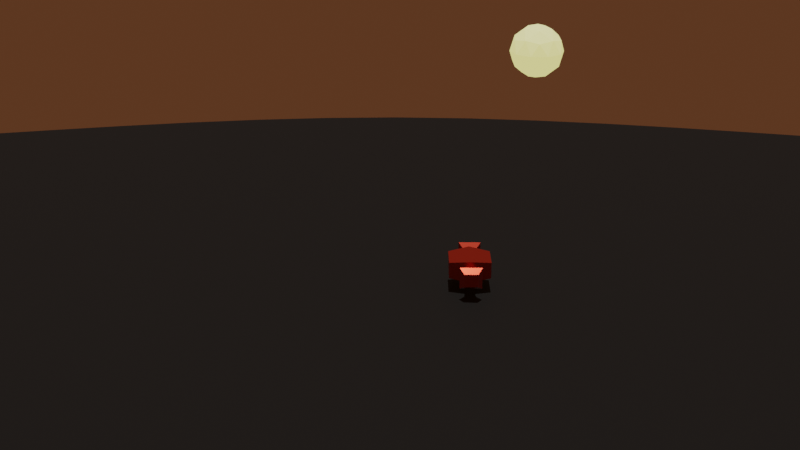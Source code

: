 # Source: mockScene.blend  (saved by Blender 2.91.10; exported with 4.5.12 LTS)
import bpy
from mathutils import Matrix  # noqa: F401  (used for matrix-valued properties, if any)

bpy.ops.wm.read_factory_settings(use_empty=True)
scene = bpy.context.scene
scene.name = 'Scene'

# ---- collections
col_collection = bpy.data.collections.new('Collection'); scene.collection.children.link(col_collection)

# ---- materials (node trees are filled in below, after node groups)
mat_material = bpy.data.materials.new('Material')
mat_material.alpha_threshold = 0.0
mat_material.line_color = (0.0, 0.0, 0.0, 1.0)
mat_material_001 = bpy.data.materials.new('Material.001')
mat_material_002 = bpy.data.materials.new('Material.002')

# ---- material node trees
mat_material.use_nodes = True; mat_material.node_tree.nodes.clear()
_N = mat_material.node_tree.nodes; _L = mat_material.node_tree.links
n0 = _N.new('ShaderNodeOutputMaterial'); n0.name = 'Material Output'; n0.location = (300, 300)
n1 = _N.new('ShaderNodeBsdfPrincipled'); n1.name = 'Principled BSDF'; n1.location = (10, 300)
n1.distribution = 'GGX'
n1.subsurface_method = 'BURLEY'
n1.inputs[0].default_value = (0.01341, 0.0116, 0.01275, 1.0)
n1.inputs[2].default_value = 0.7759
n1.inputs[3].default_value = 1.45
n1.inputs[27].default_value = (0.0, 0.0, 0.0, 1.0)
n1.inputs[28].default_value = 1.0
_L.new(n1.outputs[0], n0.inputs[0])
n0.is_active_output = True
mat_material_001.use_nodes = True; mat_material_001.node_tree.nodes.clear()
_N = mat_material_001.node_tree.nodes; _L = mat_material_001.node_tree.links
n0 = _N.new('ShaderNodeBsdfPrincipled'); n0.name = 'Principled BSDF'; n0.location = (10, 300)
n0.distribution = 'GGX'
n0.subsurface_method = 'BURLEY'
n0.inputs[3].default_value = 1.45
n0.inputs[27].default_value = (0.855, 0.8219, 0.2781, 1.0)
n0.inputs[28].default_value = 1.0
n1 = _N.new('ShaderNodeOutputMaterial'); n1.name = 'Material Output'; n1.location = (300, 300)
_L.new(n0.outputs[0], n1.inputs[0])
n1.is_active_output = True
mat_material_002.use_nodes = True; mat_material_002.node_tree.nodes.clear()
_N = mat_material_002.node_tree.nodes; _L = mat_material_002.node_tree.links
n0 = _N.new('ShaderNodeBsdfPrincipled'); n0.name = 'Principled BSDF'; n0.location = (10, 300)
n0.distribution = 'GGX'
n0.subsurface_method = 'BURLEY'
n0.inputs[0].default_value = (0.8, 0.05895, 0.02959, 1.0)
n0.inputs[1].default_value = 0.6809
n0.inputs[2].default_value = 0.195
n0.inputs[3].default_value = 1.45
n0.inputs[27].default_value = (0.02198, 0.01893, 0.01939, 1.0)
n1 = _N.new('ShaderNodeOutputMaterial'); n1.name = 'Material Output'; n1.location = (300, 300)
_L.new(n0.outputs[0], n1.inputs[0])
n1.is_active_output = True

# ---- world
world_world = bpy.data.worlds.new('World'); scene.world = world_world
world_world.use_nodes = True; world_world.node_tree.nodes.clear()
_N = world_world.node_tree.nodes; _L = world_world.node_tree.links
n0 = _N.new('ShaderNodeOutputWorld'); n0.name = 'World Output'; n0.location = (300, 300)
n1 = _N.new('ShaderNodeBackground'); n1.name = 'Background'; n1.location = (10, 300)
n1.inputs[0].default_value = (0.08714, 0.03325, 0.01407, 1.0)
_L.new(n1.outputs[0], n0.inputs[0])
n0.is_active_output = True
world_world.color = (0.05088, 0.05088, 0.05088)
world_world.use_sun_shadow = False
world_world.sun_shadow_jitter_overblur = 0.0

# ---- cameras
cam_camera_001 = bpy.data.cameras.new('Camera.001')

# ---- lights
light_sun = bpy.data.lights.new('Sun', 'SUN')
light_sun.color = (0.9551, 1.0, 0.9114)
light_sun.transmission_factor = 0.0
light_sun.energy = 1.0
light_sun.shadow_soft_size = 0.125

# ---- meshes
me_cube = bpy.data.meshes.new('Cube')
me_cube.from_pydata([(1.0, 1.0, 1.407), (1.0, 1.0, -0.5976), (1.0, -1.0, 1.407), (1.0, -1.0, -0.5976), (-1.0, 1.0, 1.407), (-1.0, 1.0, -0.5976), (-1.0, -1.0, 1.407), (-1.0, -1.0, -0.5976), (-1.0, 0.875, -0.3875), (-1.0, 0.75, -0.1606), (-1.0, 0.625, 0.06931), (-1.0, 0.5, 0.2883), (-1.0, 0.375, 0.4825), (-1.0, 0.25, 0.6381), (-1.0, 0.125, 0.7412), (-1.0, 0.0, 0.7782), (-1.0, -0.125, 0.7412), (-1.0, -0.25, 0.6381), (-1.0, -0.375, 0.4825), (-1.0, -0.5, 0.2883), (-1.0, -0.625, 0.06931), (-1.0, -0.75, -0.1606), (-1.0, -0.875, -0.3875), (1.0, 0.875, 1.618), (1.0, 0.75, 1.846), (1.0, 0.625, 2.077), (1.0, 0.5, 2.297), (1.0, 0.375, 2.492), (1.0, 0.25, 2.649), (1.0, 0.125, 2.753), (1.0, 0.0, 2.791), (1.0, -0.125, 2.753), (1.0, -0.25, 2.649), (1.0, -0.375, 2.492), (1.0, -0.5, 2.297), (1.0, -0.625, 2.077), (1.0, -0.75, 1.846), (1.0, -0.875, 1.618), (-1.0, -0.875, 1.618), (-1.0, -0.75, 1.846), (-1.0, -0.625, 2.077), (-1.0, -0.5, 2.297), (-1.0, -0.375, 2.492), (-1.0, -0.25, 2.649), (-1.0, -0.125, 2.753), (-1.0, 0.0, 2.791), (-1.0, 0.125, 2.753), (-1.0, 0.25, 2.649), (-1.0, 0.375, 2.492), (-1.0, 0.5, 2.297), (-1.0, 0.625, 2.077), (-1.0, 0.75, 1.846), (-1.0, 0.875, 1.618), (1.0, -0.875, -0.3875), (1.0, -0.75, -0.1606), (1.0, -0.625, 0.06931), (1.0, -0.5, 0.2883), (1.0, -0.375, 0.4825), (1.0, -0.25, 0.6381), (1.0, -0.125, 0.7412), (1.0, 0.0, 0.7782), (1.0, 0.125, 0.7412), (1.0, 0.25, 0.6381), (1.0, 0.375, 0.4825), (1.0, 0.5, 0.2883), (1.0, 0.625, 0.06931), (1.0, 0.75, -0.1606), (1.0, 0.875, -0.3875)], [], [(37, 38, 6, 2), (3, 2, 6, 7), (8, 52, 4, 5), (22, 53, 3, 7), (53, 37, 2, 3), (5, 4, 0, 1), (1, 0, 23, 67), (67, 23, 24, 66), (66, 24, 25, 65), (65, 25, 26, 64), (64, 26, 27, 63), (63, 27, 28, 62), (62, 28, 29, 61), (61, 29, 30, 60), (60, 30, 31, 59), (59, 31, 32, 58), (58, 32, 33, 57), (57, 33, 34, 56), (56, 34, 35, 55), (55, 35, 36, 54), (54, 36, 37, 53), (5, 1, 67, 8), (8, 67, 66, 9), (9, 66, 65, 10), (10, 65, 64, 11), (11, 64, 63, 12), (12, 63, 62, 13), (13, 62, 61, 14), (14, 61, 60, 15), (15, 60, 59, 16), (16, 59, 58, 17), (17, 58, 57, 18), (18, 57, 56, 19), (19, 56, 55, 20), (20, 55, 54, 21), (21, 54, 53, 22), (7, 6, 38, 22), (22, 38, 39, 21), (21, 39, 40, 20), (20, 40, 41, 19), (19, 41, 42, 18), (18, 42, 43, 17), (17, 43, 44, 16), (16, 44, 45, 15), (15, 45, 46, 14), (14, 46, 47, 13), (13, 47, 48, 12), (12, 48, 49, 11), (11, 49, 50, 10), (10, 50, 51, 9), (9, 51, 52, 8), (0, 4, 52, 23), (23, 52, 51, 24), (24, 51, 50, 25), (25, 50, 49, 26), (26, 49, 48, 27), (27, 48, 47, 28), (28, 47, 46, 29), (29, 46, 45, 30), (30, 45, 44, 31), (31, 44, 43, 32), (32, 43, 42, 33), (33, 42, 41, 34), (34, 41, 40, 35), (35, 40, 39, 36), (36, 39, 38, 37)])
_uv = me_cube.uv_layers.new(name='UVMap')
_uv.uv.foreach_set('vector', [0.625, 0.7344, 0.875, 0.7344, 0.875, 0.75, 0.625, 0.75, 0.375, 0.75, 0.625, 0.75, 0.625, 1.0, 0.375, 1.0, 0.375, 0.2344, 0.625, 0.2344, 0.625, 0.25, 0.375, 0.25, 0.125, 0.7344, 0.375, 0.7344, 0.375, 0.75, 0.125, 0.75, 0.375, 0.7344, 0.625, 0.7344, 0.625, 0.75, 0.375, 0.75, 0.375, 0.25, 0.625, 0.25, 0.625, 0.5, 0.375, 0.5, 0.375, 0.5, 0.625, 0.5, 0.625, 0.5156, 0.375, 0.5156, 0.375, 0.5156, 0.625, 0.5156, 0.625, 0.5312, 0.375, 0.5312, 0.375, 0.5312, 0.625, 0.5312, 0.625, 0.5469, 0.375, 0.5469, 0.375, 0.5469, 0.625, 0.5469, 0.625, 0.5625, 0.375, 0.5625, 0.375, 0.5625, 0.625, 0.5625, 0.625, 0.5781, 0.375, 0.5781, 0.375, 0.5781, 0.625, 0.5781, 0.625, 0.5938, 0.375, 0.5938, 0.375, 0.5938, 0.625, 0.5938, 0.625, 0.6094, 0.375, 0.6094, 0.375, 0.6094, 0.625, 0.6094, 0.625, 0.625, 0.375, 0.625, 0.375, 0.625, 0.625, 0.625, 0.625, 0.6406, 0.375, 0.6406, 0.375, 0.6406, 0.625, 0.6406, 0.625, 0.6562, 0.375, 0.6563, 0.375, 0.6563, 0.625, 0.6562, 0.625, 0.6719, 0.375, 0.6719, 0.375, 0.6719, 0.625, 0.6719, 0.625, 0.6875, 0.375, 0.6875, 0.375, 0.6875, 0.625, 0.6875, 0.625, 0.7031, 0.375, 0.7031, 0.375, 0.7031, 0.625, 0.7031, 0.625, 0.7188, 0.375, 0.7188, 0.375, 0.7188, 0.625, 0.7188, 0.625, 0.7344, 0.375, 0.7344, 0.125, 0.5, 0.375, 0.5, 0.375, 0.5156, 0.125, 0.5156, 0.125, 0.5156, 0.375, 0.5156, 0.375, 0.5312, 0.125, 0.5312, 0.125, 0.5312, 0.375, 0.5312, 0.375, 0.5469, 0.125, 0.5469, 0.125, 0.5469, 0.375, 0.5469, 0.375, 0.5625, 0.125, 0.5625, 0.125, 0.5625, 0.375, 0.5625, 0.375, 0.5781, 0.125, 0.5781, 0.125, 0.5781, 0.375, 0.5781, 0.375, 0.5938, 0.125, 0.5938, 0.125, 0.5938, 0.375, 0.5938, 0.375, 0.6094, 0.125, 0.6094, 0.125, 0.6094, 0.375, 0.6094, 0.375, 0.625, 0.125, 0.625, 0.125, 0.625, 0.375, 0.625, 0.375, 0.6406, 0.125, 0.6406, 0.125, 0.6406, 0.375, 0.6406, 0.375, 0.6563, 0.125, 0.6562, 0.125, 0.6562, 0.375, 0.6563, 0.375, 0.6719, 0.125, 0.6719, 0.125, 0.6719, 0.375, 0.6719, 0.375, 0.6875, 0.125, 0.6875, 0.125, 0.6875, 0.375, 0.6875, 0.375, 0.7031, 0.125, 0.7031, 0.125, 0.7031, 0.375, 0.7031, 0.375, 0.7188, 0.125, 0.7188, 0.125, 0.7188, 0.375, 0.7188, 0.375, 0.7344, 0.125, 0.7344, 0.375, 0.0, 0.625, 0.0, 0.625, 0.01562, 0.375, 0.01562, 0.375, 0.01562, 0.625, 0.01562, 0.625, 0.03125, 0.375, 0.03125, 0.375, 0.03125, 0.625, 0.03125, 0.625, 0.04688, 0.375, 0.04688, 0.375, 0.04688, 0.625, 0.04688, 0.625, 0.0625, 0.375, 0.0625, 0.375, 0.0625, 0.625, 0.0625, 0.625, 0.07812, 0.375, 0.07812, 0.375, 0.07812, 0.625, 0.07812, 0.625, 0.09375, 0.375, 0.09375, 0.375, 0.09375, 0.625, 0.09375, 0.625, 0.1094, 0.375, 0.1094, 0.375, 0.1094, 0.625, 0.1094, 0.625, 0.125, 0.375, 0.125, 0.375, 0.125, 0.625, 0.125, 0.625, 0.1406, 0.375, 0.1406, 0.375, 0.1406, 0.625, 0.1406, 0.625, 0.1562, 0.375, 0.1562, 0.375, 0.1562, 0.625, 0.1562, 0.625, 0.1719, 0.375, 0.1719, 0.375, 0.1719, 0.625, 0.1719, 0.625, 0.1875, 0.375, 0.1875, 0.375, 0.1875, 0.625, 0.1875, 0.625, 0.2031, 0.375, 0.2031, 0.375, 0.2031, 0.625, 0.2031, 0.625, 0.2188, 0.375, 0.2188, 0.375, 0.2188, 0.625, 0.2188, 0.625, 0.2344, 0.375, 0.2344, 0.625, 0.5, 0.875, 0.5, 0.875, 0.5156, 0.625, 0.5156, 0.625, 0.5156, 0.875, 0.5156, 0.875, 0.5312, 0.625, 0.5312, 0.625, 0.5312, 0.875, 0.5312, 0.875, 0.5469, 0.625, 0.5469, 0.625, 0.5469, 0.875, 0.5469, 0.875, 0.5625, 0.625, 0.5625, 0.625, 0.5625, 0.875, 0.5625, 0.875, 0.5781, 0.625, 0.5781, 0.625, 0.5781, 0.875, 0.5781, 0.875, 0.5938, 0.625, 0.5938, 0.625, 0.5938, 0.875, 0.5938, 0.875, 0.6094, 0.625, 0.6094, 0.625, 0.6094, 0.875, 0.6094, 0.875, 0.625, 0.625, 0.625, 0.625, 0.625, 0.875, 0.625, 0.875, 0.6406, 0.625, 0.6406, 0.625, 0.6406, 0.875, 0.6406, 0.875, 0.6563, 0.625, 0.6562, 0.625, 0.6562, 0.875, 0.6563, 0.875, 0.6719, 0.625, 0.6719, 0.625, 0.6719, 0.875, 0.6719, 0.875, 0.6875, 0.625, 0.6875, 0.625, 0.6875, 0.875, 0.6875, 0.875, 0.7031, 0.625, 0.7031, 0.625, 0.7031, 0.875, 0.7031, 0.875, 0.7188, 0.625, 0.7188, 0.625, 0.7188, 0.875, 0.7188, 0.875, 0.7344, 0.625, 0.7344])
me_cube.materials.append(mat_material)
me_cube.use_remesh_preserve_volume = False
me_cube.use_remesh_preserve_attributes = False
me_cube.use_mirror_vertex_groups = False
me_cube.update()
me_icosphere = bpy.data.meshes.new('Icosphere')
me_icosphere.from_pydata([(0.0, 0.0, -1.0), (0.7236, -0.5257, -0.4472), (-0.2764, -0.8506, -0.4472), (-0.8944, 0.0, -0.4472), (-0.2764, 0.8506, -0.4472), (0.7236, 0.5257, -0.4472), (0.2764, -0.8506, 0.4472), (-0.7236, -0.5257, 0.4472), (-0.7236, 0.5257, 0.4472), (0.2764, 0.8506, 0.4472), (0.8944, 0.0, 0.4472), (0.0, 0.0, 1.0), (-0.1625, -0.5, -0.8507), (0.4253, -0.309, -0.8507), (0.2629, -0.809, -0.5257), (0.8506, 0.0, -0.5257), (0.4253, 0.309, -0.8507), (-0.5257, 0.0, -0.8507), (-0.6882, -0.5, -0.5257), (-0.1625, 0.5, -0.8507), (-0.6882, 0.5, -0.5257), (0.2629, 0.809, -0.5257), (0.9511, -0.309, 0.0), (0.9511, 0.309, 0.0), (0.0, -1.0, 0.0), (0.5878, -0.809, 0.0), (-0.9511, -0.309, 0.0), (-0.5878, -0.809, 0.0), (-0.5878, 0.809, 0.0), (-0.9511, 0.309, 0.0), (0.5878, 0.809, 0.0), (0.0, 1.0, 0.0), (0.6882, -0.5, 0.5257), (-0.2629, -0.809, 0.5257), (-0.8506, 0.0, 0.5257), (-0.2629, 0.809, 0.5257), (0.6882, 0.5, 0.5257), (0.1625, -0.5, 0.8507), (0.5257, 0.0, 0.8507), (-0.4253, -0.309, 0.8507), (-0.4253, 0.309, 0.8507), (0.1625, 0.5, 0.8507)], [], [(0, 13, 12), (1, 13, 15), (0, 12, 17), (0, 17, 19), (0, 19, 16), (1, 15, 22), (2, 14, 24), (3, 18, 26), (4, 20, 28), (5, 21, 30), (1, 22, 25), (2, 24, 27), (3, 26, 29), (4, 28, 31), (5, 30, 23), (6, 32, 37), (7, 33, 39), (8, 34, 40), (9, 35, 41), (10, 36, 38), (38, 41, 11), (38, 36, 41), (36, 9, 41), (41, 40, 11), (41, 35, 40), (35, 8, 40), (40, 39, 11), (40, 34, 39), (34, 7, 39), (39, 37, 11), (39, 33, 37), (33, 6, 37), (37, 38, 11), (37, 32, 38), (32, 10, 38), (23, 36, 10), (23, 30, 36), (30, 9, 36), (31, 35, 9), (31, 28, 35), (28, 8, 35), (29, 34, 8), (29, 26, 34), (26, 7, 34), (27, 33, 7), (27, 24, 33), (24, 6, 33), (25, 32, 6), (25, 22, 32), (22, 10, 32), (30, 31, 9), (30, 21, 31), (21, 4, 31), (28, 29, 8), (28, 20, 29), (20, 3, 29), (26, 27, 7), (26, 18, 27), (18, 2, 27), (24, 25, 6), (24, 14, 25), (14, 1, 25), (22, 23, 10), (22, 15, 23), (15, 5, 23), (16, 21, 5), (16, 19, 21), (19, 4, 21), (19, 20, 4), (19, 17, 20), (17, 3, 20), (17, 18, 3), (17, 12, 18), (12, 2, 18), (15, 16, 5), (15, 13, 16), (13, 0, 16), (12, 14, 2), (12, 13, 14), (13, 1, 14)])
_uv = me_icosphere.uv_layers.new(name='UVMap')
_uv.uv.foreach_set('vector', [0.8182, 0.0, 0.7727, 0.07873, 0.8636, 0.07873, 0.7273, 0.1575, 0.6818, 0.07873, 0.6364, 0.1575, 0.09091, 0.0, 0.04545, 0.07873, 0.1364, 0.07873, 0.2727, 0.0, 0.2273, 0.07873, 0.3182, 0.07873, 0.4545, 0.0, 0.4091, 0.07873, 0.5, 0.07873, 0.7273, 0.1575, 0.6364, 0.1575, 0.6818, 0.2362, 0.9091, 0.1575, 0.8182, 0.1575, 0.8636, 0.2362, 0.1818, 0.1575, 0.09091, 0.1575, 0.1364, 0.2362, 0.3636, 0.1575, 0.2727, 0.1575, 0.3182, 0.2362, 0.5455, 0.1575, 0.4545, 0.1575, 0.5, 0.2362, 0.7273, 0.1575, 0.6818, 0.2362, 0.7727, 0.2362, 0.9091, 0.1575, 0.8636, 0.2362, 0.9545, 0.2362, 0.1818, 0.1575, 0.1364, 0.2362, 0.2273, 0.2362, 0.3636, 0.1575, 0.3182, 0.2362, 0.4091, 0.2362, 0.5455, 0.1575, 0.5, 0.2362, 0.5909, 0.2362, 0.8182, 0.3149, 0.7273, 0.3149, 0.7727, 0.3937, 1.0, 0.3149, 0.9091, 0.3149, 0.9545, 0.3937, 0.2727, 0.3149, 0.1818, 0.3149, 0.2273, 0.3937, 0.4545, 0.3149, 0.3636, 0.3149, 0.4091, 0.3937, 0.6364, 0.3149, 0.5455, 0.3149, 0.5909, 0.3937, 0.5909, 0.3937, 0.5, 0.3937, 0.5455, 0.4724, 0.5909, 0.3937, 0.5455, 0.3149, 0.5, 0.3937, 0.5455, 0.3149, 0.4545, 0.3149, 0.5, 0.3937, 0.4091, 0.3937, 0.3182, 0.3937, 0.3636, 0.4724, 0.4091, 0.3937, 0.3636, 0.3149, 0.3182, 0.3937, 0.3636, 0.3149, 0.2727, 0.3149, 0.3182, 0.3937, 0.2273, 0.3937, 0.1364, 0.3937, 0.1818, 0.4724, 0.2273, 0.3937, 0.1818, 0.3149, 0.1364, 0.3937, 0.1818, 0.3149, 0.09091, 0.3149, 0.1364, 0.3937, 0.9545, 0.3937, 0.8636, 0.3937, 0.9091, 0.4724, 0.9545, 0.3937, 0.9091, 0.3149, 0.8636, 0.3937, 0.9091, 0.3149, 0.8182, 0.3149, 0.8636, 0.3937, 0.7727, 0.3937, 0.6818, 0.3937, 0.7273, 0.4724, 0.7727, 0.3937, 0.7273, 0.3149, 0.6818, 0.3937, 0.7273, 0.3149, 0.6364, 0.3149, 0.6818, 0.3937, 0.5909, 0.2362, 0.5455, 0.3149, 0.6364, 0.3149, 0.5909, 0.2362, 0.5, 0.2362, 0.5455, 0.3149, 0.5, 0.2362, 0.4545, 0.3149, 0.5455, 0.3149, 0.4091, 0.2362, 0.3636, 0.3149, 0.4545, 0.3149, 0.4091, 0.2362, 0.3182, 0.2362, 0.3636, 0.3149, 0.3182, 0.2362, 0.2727, 0.3149, 0.3636, 0.3149, 0.2273, 0.2362, 0.1818, 0.3149, 0.2727, 0.3149, 0.2273, 0.2362, 0.1364, 0.2362, 0.1818, 0.3149, 0.1364, 0.2362, 0.09091, 0.3149, 0.1818, 0.3149, 0.9545, 0.2362, 0.9091, 0.3149, 1.0, 0.3149, 0.9545, 0.2362, 0.8636, 0.2362, 0.9091, 0.3149, 0.8636, 0.2362, 0.8182, 0.3149, 0.9091, 0.3149, 0.7727, 0.2362, 0.7273, 0.3149, 0.8182, 0.3149, 0.7727, 0.2362, 0.6818, 0.2362, 0.7273, 0.3149, 0.6818, 0.2362, 0.6364, 0.3149, 0.7273, 0.3149, 0.5, 0.2362, 0.4091, 0.2362, 0.4545, 0.3149, 0.5, 0.2362, 0.4545, 0.1575, 0.4091, 0.2362, 0.4545, 0.1575, 0.3636, 0.1575, 0.4091, 0.2362, 0.3182, 0.2362, 0.2273, 0.2362, 0.2727, 0.3149, 0.3182, 0.2362, 0.2727, 0.1575, 0.2273, 0.2362, 0.2727, 0.1575, 0.1818, 0.1575, 0.2273, 0.2362, 0.1364, 0.2362, 0.04545, 0.2362, 0.09091, 0.3149, 0.1364, 0.2362, 0.09091, 0.1575, 0.04545, 0.2362, 0.09091, 0.1575, 0.0, 0.1575, 0.04545, 0.2362, 0.8636, 0.2362, 0.7727, 0.2362, 0.8182, 0.3149, 0.8636, 0.2362, 0.8182, 0.1575, 0.7727, 0.2362, 0.8182, 0.1575, 0.7273, 0.1575, 0.7727, 0.2362, 0.6818, 0.2362, 0.5909, 0.2362, 0.6364, 0.3149, 0.6818, 0.2362, 0.6364, 0.1575, 0.5909, 0.2362, 0.6364, 0.1575, 0.5455, 0.1575, 0.5909, 0.2362, 0.5, 0.07873, 0.4545, 0.1575, 0.5455, 0.1575, 0.5, 0.07873, 0.4091, 0.07873, 0.4545, 0.1575, 0.4091, 0.07873, 0.3636, 0.1575, 0.4545, 0.1575, 0.3182, 0.07873, 0.2727, 0.1575, 0.3636, 0.1575, 0.3182, 0.07873, 0.2273, 0.07873, 0.2727, 0.1575, 0.2273, 0.07873, 0.1818, 0.1575, 0.2727, 0.1575, 0.1364, 0.07873, 0.09091, 0.1575, 0.1818, 0.1575, 0.1364, 0.07873, 0.04545, 0.07873, 0.09091, 0.1575, 0.04545, 0.07873, 0.0, 0.1575, 0.09091, 0.1575, 0.6364, 0.1575, 0.5909, 0.07873, 0.5455, 0.1575, 0.6364, 0.1575, 0.6818, 0.07873, 0.5909, 0.07873, 0.6818, 0.07873, 0.6364, 0.0, 0.5909, 0.07873, 0.8636, 0.07873, 0.8182, 0.1575, 0.9091, 0.1575, 0.8636, 0.07873, 0.7727, 0.07873, 0.8182, 0.1575, 0.7727, 0.07873, 0.7273, 0.1575, 0.8182, 0.1575])
me_icosphere.materials.append(mat_material_001)
me_icosphere.use_remesh_fix_poles = True
me_icosphere.use_remesh_preserve_attributes = False
me_icosphere.use_mirror_vertex_groups = False
me_icosphere.update()
me_cube_001 = bpy.data.meshes.new('Cube.001')
me_cube_001.from_pydata([(-0.727, -0.727, -0.727), (-0.727, -0.727, 0.727), (-0.727, 0.727, -0.727), (-0.727, 0.727, 0.727), (0.727, -0.727, -0.727), (0.727, -0.727, 0.727), (0.727, 0.727, -0.727), (0.727, 0.727, 0.727), (-1.0, 0.0, -1.0), (-1.0, 0.0, 1.0), (1.0, 0.0, -1.0), (1.0, 0.0, 1.0)], [], [(8, 9, 3, 2), (2, 3, 7, 6), (10, 11, 5, 4), (4, 5, 1, 0), (8, 10, 4, 0), (11, 9, 1, 5), (7, 3, 9, 11), (2, 6, 10, 8), (6, 7, 11, 10), (0, 1, 9, 8)])
_uv = me_cube_001.uv_layers.new(name='UVMap')
_uv.uv.foreach_set('vector', [0.375, 0.125, 0.625, 0.125, 0.625, 0.25, 0.375, 0.25, 0.375, 0.25, 0.625, 0.25, 0.625, 0.5, 0.375, 0.5, 0.375, 0.625, 0.625, 0.625, 0.625, 0.75, 0.375, 0.75, 0.375, 0.75, 0.625, 0.75, 0.625, 1.0, 0.375, 1.0, 0.125, 0.625, 0.375, 0.625, 0.375, 0.75, 0.125, 0.75, 0.625, 0.625, 0.875, 0.625, 0.875, 0.75, 0.625, 0.75, 0.625, 0.5, 0.875, 0.5, 0.875, 0.625, 0.625, 0.625, 0.125, 0.5, 0.375, 0.5, 0.375, 0.625, 0.125, 0.625, 0.375, 0.5, 0.625, 0.5, 0.625, 0.625, 0.375, 0.625, 0.375, 0.0, 0.625, 0.0, 0.625, 0.125, 0.375, 0.125])
me_cube_001.materials.append(mat_material_002)
me_cube_001.use_remesh_fix_poles = True
me_cube_001.use_remesh_preserve_attributes = False
me_cube_001.use_mirror_vertex_groups = False
me_cube_001.update()
me_cube_002 = bpy.data.meshes.new('Cube.002')
me_cube_002.from_pydata([(-0.4446, -0.4401, -0.4969), (-0.4446, -0.4401, 0.3834), (-0.4446, 0.4401, -0.4969), (-0.4446, 0.4401, 0.3834), (1.555, -0.5852, -0.642), (1.555, -0.5852, 0.5285), (1.555, 0.5852, -0.642), (1.555, 0.5852, 0.5285), (-0.4446, -5.472e-08, -0.4969), (-0.4446, -5.472e-08, 0.3834), (1.555, -7.032e-08, -0.642), (1.555, -7.032e-08, 0.5285), (1.013, 0.9707, -1.027), (1.013, 0.9707, 0.9139), (1.013, -0.9707, -1.027), (1.013, -0.9707, 0.9139), (1.013, -6.307e-08, 0.9139), (1.013, -6.307e-08, -1.027), (0.4327, 0.4968, -0.5536), (0.4327, -0.4968, 0.4401), (0.4327, -5.795e-08, -0.5536), (0.4327, 0.4968, 0.4401), (0.4327, -0.4968, -0.5536), (0.4327, -5.795e-08, 0.4401)], [], [(8, 9, 3, 2), (12, 13, 7, 6), (10, 11, 5, 4), (22, 19, 1, 0), (17, 10, 4, 14), (23, 9, 1, 19), (21, 3, 9, 23), (12, 6, 10, 17), (6, 7, 11, 10), (0, 1, 9, 8), (18, 12, 17, 20), (7, 13, 16, 11), (11, 16, 15, 5), (20, 17, 14, 22), (4, 5, 15, 14), (18, 21, 13, 12), (2, 3, 21, 18), (8, 20, 22, 0), (2, 18, 20, 8), (13, 21, 23, 16), (16, 23, 19, 15), (14, 15, 19, 22)])
_uv = me_cube_002.uv_layers.new(name='UVMap')
_uv.uv.foreach_set('vector', [0.375, 0.125, 0.625, 0.125, 0.625, 0.25, 0.375, 0.25, 0.375, 0.4322, 0.625, 0.4322, 0.625, 0.5, 0.375, 0.5, 0.375, 0.625, 0.625, 0.625, 0.625, 0.75, 0.375, 0.75, 0.375, 0.8903, 0.625, 0.8903, 0.625, 1.0, 0.375, 1.0, 0.3072, 0.625, 0.375, 0.625, 0.375, 0.75, 0.3072, 0.75, 0.7653, 0.625, 0.875, 0.625, 0.875, 0.75, 0.7653, 0.75, 0.7653, 0.5, 0.875, 0.5, 0.875, 0.625, 0.7653, 0.625, 0.3072, 0.5, 0.375, 0.5, 0.375, 0.625, 0.3072, 0.625, 0.375, 0.5, 0.625, 0.5, 0.625, 0.625, 0.375, 0.625, 0.375, 0.0, 0.625, 0.0, 0.625, 0.125, 0.375, 0.125, 0.2347, 0.5, 0.3072, 0.5, 0.3072, 0.625, 0.2347, 0.625, 0.625, 0.5, 0.6928, 0.5, 0.6928, 0.625, 0.625, 0.625, 0.625, 0.625, 0.6928, 0.625, 0.6928, 0.75, 0.625, 0.75, 0.2347, 0.625, 0.3072, 0.625, 0.3072, 0.75, 0.2347, 0.75, 0.375, 0.75, 0.625, 0.75, 0.625, 0.8178, 0.375, 0.8178, 0.375, 0.3597, 0.625, 0.3597, 0.625, 0.4322, 0.375, 0.4322, 0.375, 0.25, 0.625, 0.25, 0.625, 0.3597, 0.375, 0.3597, 0.125, 0.625, 0.2347, 0.625, 0.2347, 0.75, 0.125, 0.75, 0.125, 0.5, 0.2347, 0.5, 0.2347, 0.625, 0.125, 0.625, 0.6928, 0.5, 0.7653, 0.5, 0.7653, 0.625, 0.6928, 0.625, 0.6928, 0.625, 0.7653, 0.625, 0.7653, 0.75, 0.6928, 0.75, 0.375, 0.8178, 0.625, 0.8178, 0.625, 0.8903, 0.375, 0.8903])
me_cube_002.materials.append(mat_material_002)
me_cube_002.use_remesh_fix_poles = True
me_cube_002.use_remesh_preserve_attributes = False
me_cube_002.use_mirror_vertex_groups = False
me_cube_002.update()
me_cube_003 = bpy.data.meshes.new('Cube.003')
me_cube_003.from_pydata([(-0.4446, -0.4401, -0.4969), (-0.4446, -0.4401, 0.3834), (-0.4446, 0.4401, -0.4969), (-0.4446, 0.4401, 0.3834), (1.555, -0.5852, -0.642), (1.555, -0.5852, 0.5285), (1.555, 0.5852, -0.642), (1.555, 0.5852, 0.5285), (-0.4446, -5.472e-08, -0.4969), (-0.4446, -5.472e-08, 0.3834), (1.555, -7.032e-08, -0.642), (1.555, -7.032e-08, 0.5285), (1.013, 0.9707, -1.027), (1.013, 0.9707, 0.9139), (1.013, -0.9707, -1.027), (1.013, -0.9707, 0.9139), (1.013, -6.307e-08, 0.9139), (1.013, -6.307e-08, -1.027), (0.4327, 0.4968, -0.5536), (0.4327, -0.4968, 0.4401), (0.4327, -5.795e-08, -0.5536), (0.4327, 0.4968, 0.4401), (0.4327, -0.4968, -0.5536), (0.4327, -5.795e-08, 0.4401)], [], [(8, 9, 3, 2), (12, 13, 7, 6), (10, 11, 5, 4), (22, 19, 1, 0), (17, 10, 4, 14), (23, 9, 1, 19), (21, 3, 9, 23), (12, 6, 10, 17), (6, 7, 11, 10), (0, 1, 9, 8), (18, 12, 17, 20), (7, 13, 16, 11), (11, 16, 15, 5), (20, 17, 14, 22), (4, 5, 15, 14), (18, 21, 13, 12), (2, 3, 21, 18), (8, 20, 22, 0), (2, 18, 20, 8), (13, 21, 23, 16), (16, 23, 19, 15), (14, 15, 19, 22)])
_uv = me_cube_003.uv_layers.new(name='UVMap')
_uv.uv.foreach_set('vector', [0.375, 0.125, 0.625, 0.125, 0.625, 0.25, 0.375, 0.25, 0.375, 0.4322, 0.625, 0.4322, 0.625, 0.5, 0.375, 0.5, 0.375, 0.625, 0.625, 0.625, 0.625, 0.75, 0.375, 0.75, 0.375, 0.8903, 0.625, 0.8903, 0.625, 1.0, 0.375, 1.0, 0.3072, 0.625, 0.375, 0.625, 0.375, 0.75, 0.3072, 0.75, 0.7653, 0.625, 0.875, 0.625, 0.875, 0.75, 0.7653, 0.75, 0.7653, 0.5, 0.875, 0.5, 0.875, 0.625, 0.7653, 0.625, 0.3072, 0.5, 0.375, 0.5, 0.375, 0.625, 0.3072, 0.625, 0.375, 0.5, 0.625, 0.5, 0.625, 0.625, 0.375, 0.625, 0.375, 0.0, 0.625, 0.0, 0.625, 0.125, 0.375, 0.125, 0.2347, 0.5, 0.3072, 0.5, 0.3072, 0.625, 0.2347, 0.625, 0.625, 0.5, 0.6928, 0.5, 0.6928, 0.625, 0.625, 0.625, 0.625, 0.625, 0.6928, 0.625, 0.6928, 0.75, 0.625, 0.75, 0.2347, 0.625, 0.3072, 0.625, 0.3072, 0.75, 0.2347, 0.75, 0.375, 0.75, 0.625, 0.75, 0.625, 0.8178, 0.375, 0.8178, 0.375, 0.3597, 0.625, 0.3597, 0.625, 0.4322, 0.375, 0.4322, 0.375, 0.25, 0.625, 0.25, 0.625, 0.3597, 0.375, 0.3597, 0.125, 0.625, 0.2347, 0.625, 0.2347, 0.75, 0.125, 0.75, 0.125, 0.5, 0.2347, 0.5, 0.2347, 0.625, 0.125, 0.625, 0.6928, 0.5, 0.7653, 0.5, 0.7653, 0.625, 0.6928, 0.625, 0.6928, 0.625, 0.7653, 0.625, 0.7653, 0.75, 0.6928, 0.75, 0.375, 0.8178, 0.625, 0.8178, 0.625, 0.8903, 0.375, 0.8903])
me_cube_003.materials.append(mat_material_002)
me_cube_003.use_remesh_fix_poles = True
me_cube_003.use_remesh_preserve_attributes = False
me_cube_003.use_mirror_vertex_groups = False
me_cube_003.update()

# ---- objects
ob_cube = bpy.data.objects.new('Cube', me_cube)
ob_sun = bpy.data.objects.new('Sun', light_sun)
ob_camera = bpy.data.objects.new('Camera', cam_camera_001)
ob_icosphere = bpy.data.objects.new('Icosphere', me_icosphere)
ob_cube_001 = bpy.data.objects.new('Cube.001', me_cube_001)
ob_cube_002 = bpy.data.objects.new('Cube.002', me_cube_002)
ob_cube_003 = bpy.data.objects.new('Cube.003', me_cube_003)

# ---- transforms, parenting, visibility, modifiers, constraints
ob_cube.location = (0.0, 0.0, 0.0)
ob_cube.scale = (10.13, 14.6, 0.5252)
ob_cube.lock_rotations_4d = False
ob_cube.empty_display_type = 'ARROWS'
ob_cube.lineart.crease_threshold = 0.0
ob_sun.location = (-22.5, 5.384, 0.1794)
ob_sun.lineart.crease_threshold = 0.0
ob_camera.location = (17.86, 0.3481, 10.04)
ob_camera.rotation_euler = (1.177, 0.0001475, 1.58)
ob_camera.lineart.crease_threshold = 0.0
ob_icosphere.location = (-22.33, 4.999, 0.2874)
ob_icosphere.lineart.crease_threshold = 0.0
ob_cube_001.location = (0.007331, 1.409, 1.87)
ob_cube_001.scale = (0.3434, 0.5083, 0.2017)
ob_cube_001.lineart.crease_threshold = 0.0
ob_cube_002.location = (0.3505, 1.409, 1.874)
ob_cube_002.scale = (0.2035, 0.2035, 0.2035)
ob_cube_002.lineart.crease_threshold = 0.0
ob_cube_003.location = (-0.3131, 1.431, 1.859)
ob_cube_003.rotation_euler = (-2.687e-07, -3.142, -1.175e-14)
ob_cube_003.scale = (0.2035, 0.2035, 0.2035)
ob_cube_003.lineart.crease_threshold = 0.0

# ---- collection membership
col_collection.objects.link(ob_cube)
col_collection.objects.link(ob_sun)
col_collection.objects.link(ob_camera)
col_collection.objects.link(ob_icosphere)
col_collection.objects.link(ob_cube_001)
col_collection.objects.link(ob_cube_002)
col_collection.objects.link(ob_cube_003)

# ---- scene / render settings (as saved in the file)
scene.camera = ob_camera
scene.frame_start = 1; scene.frame_end = 250; scene.frame_set(1)
scene.render.engine = 'CYCLES'
scene.cycles.use_denoising = False
scene.cycles.samples = 128
scene.cycles.sampling_pattern = 'TABULATED_SOBOL'
scene.cycles.use_adaptive_sampling = False
scene.cycles.use_light_tree = False
scene.view_settings.view_transform = 'Filmic'
bpy.context.view_layer.update()
